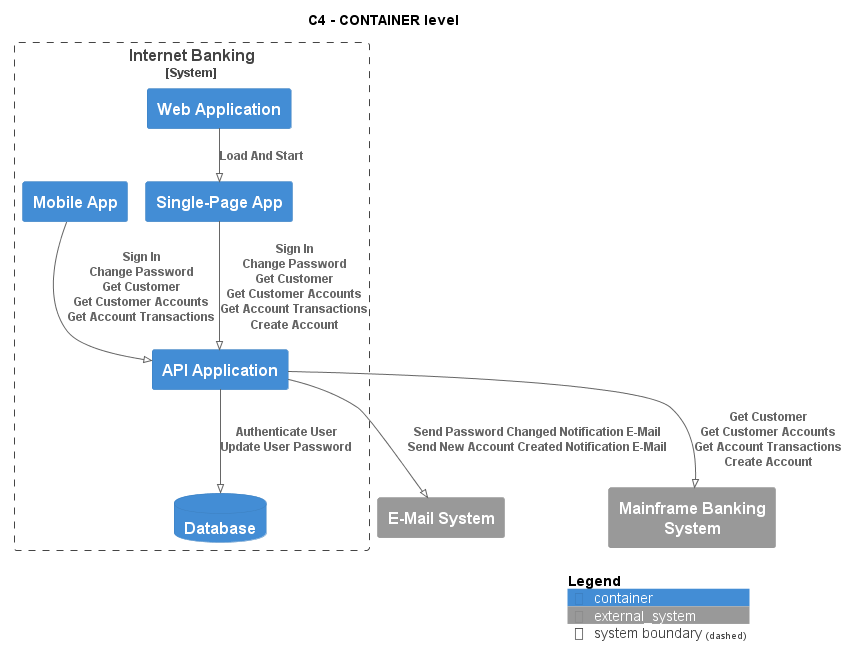

The diagram above was rendered by PlantUML. Its source (embedded in the PNG):
@startuml
!pragma layout smetana
!include ..\..\.c4s\C4_Container.puml

AddElementTag("state:new", $bgColor=green, $fontColor=#ffffff, $borderColor=green, $shadowing="False")
AddElementTag("state:changed", $bgColor=orange, $fontColor=#ffffff, $borderColor=orange, $shadowing="False")
AddElementTag("state:removed", $bgColor=red, $fontColor=#ffffff, $borderColor=red, $shadowing="False")

AddRelTag("state:new", $textColor=green, $lineColor=green)
AddRelTag("state:changed", $textColor=orange, $lineColor=orange)
AddRelTag("state:removed", $textColor=red, $lineColor=red)

SHOW_PERSON_PORTRAIT()
LAYOUT_TOP_DOWN()

skinparam linetype polyline

title C4 - CONTAINER level


System_Boundary(BigBankPlc.SoftwareSystems.InternetBanking, "Internet Banking") {
    Container(BigBankPlc.SoftwareSystems.InternetBanking.Containers.WebApplication, "Web Application", "", "")
    Container(BigBankPlc.SoftwareSystems.InternetBanking.Containers.SinglePageApp, "Single-Page App", "", "")
    Container(BigBankPlc.SoftwareSystems.InternetBanking.Containers.APIApplication, "API Application", "", "")
    ContainerDb(BigBankPlc.SoftwareSystems.InternetBanking.Containers.Database, "Database", "", "")
    Container(BigBankPlc.SoftwareSystems.InternetBanking.Containers.MobileApp, "Mobile App", "", "")
}
System_Ext(BigBankPlc.SoftwareSystems.EMailSystem, "E-Mail System", "")
System_Ext(BigBankPlc.SoftwareSystems.MainframeBankingSystem, "Mainframe Banking System", "")

Rel(BigBankPlc.SoftwareSystems.InternetBanking.Containers.WebApplication, BigBankPlc.SoftwareSystems.InternetBanking.Containers.SinglePageApp, "Load And Start")
Rel(BigBankPlc.SoftwareSystems.InternetBanking.Containers.SinglePageApp, BigBankPlc.SoftwareSystems.InternetBanking.Containers.APIApplication, "Sign In\nChange Password\nGet Customer\nGet Customer Accounts\nGet Account Transactions\nCreate Account")
Rel(BigBankPlc.SoftwareSystems.InternetBanking.Containers.APIApplication, BigBankPlc.SoftwareSystems.InternetBanking.Containers.Database, "Authenticate User\nUpdate User Password")
Rel(BigBankPlc.SoftwareSystems.InternetBanking.Containers.APIApplication, BigBankPlc.SoftwareSystems.EMailSystem, "Send Password Changed Notification E-Mail\nSend New Account Created Notification E-Mail")
Rel(BigBankPlc.SoftwareSystems.InternetBanking.Containers.APIApplication, BigBankPlc.SoftwareSystems.MainframeBankingSystem, "Get Customer\nGet Customer Accounts\nGet Account Transactions\nCreate Account")
Rel(BigBankPlc.SoftwareSystems.InternetBanking.Containers.MobileApp, BigBankPlc.SoftwareSystems.InternetBanking.Containers.APIApplication, "Sign In\nChange Password\nGet Customer\nGet Customer Accounts\nGet Account Transactions")


SHOW_LEGEND()
@enduml